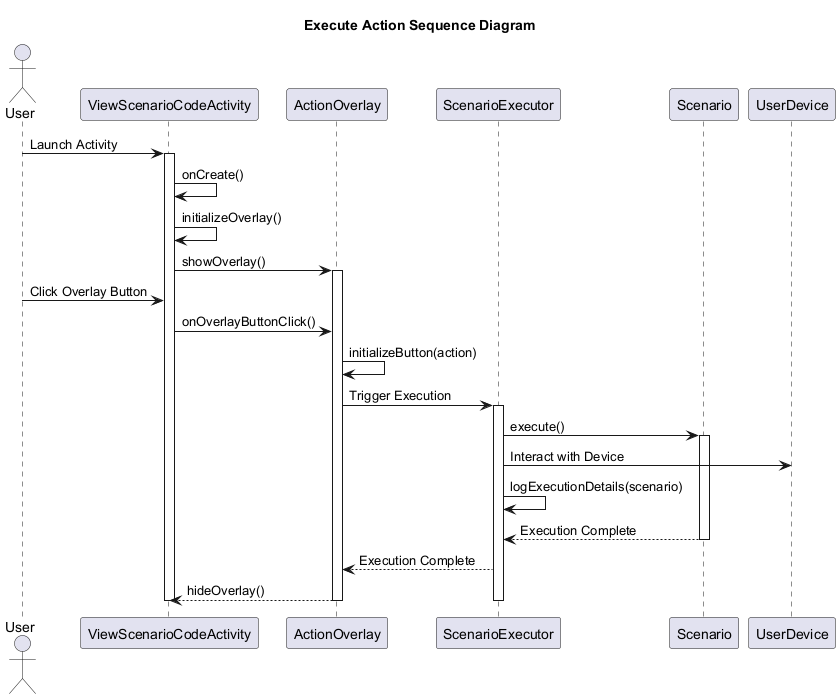

The diagram above was rendered by PlantUML. Its source (embedded in the PNG):
@startuml ExecuteActionSequenceDiagram

title Execute Action Sequence Diagram
actor User
participant ViewScenarioCodeActivity
participant ActionOverlay
participant ScenarioExecutor
participant Scenario
participant UserDevice

User -> ViewScenarioCodeActivity : Launch Activity
activate ViewScenarioCodeActivity

ViewScenarioCodeActivity -> ViewScenarioCodeActivity : onCreate()
ViewScenarioCodeActivity -> ViewScenarioCodeActivity : initializeOverlay()
ViewScenarioCodeActivity -> ActionOverlay : showOverlay()
activate ActionOverlay

User -> ViewScenarioCodeActivity : Click Overlay Button
ViewScenarioCodeActivity -> ActionOverlay : onOverlayButtonClick()
ActionOverlay -> ActionOverlay : initializeButton(action)
ActionOverlay -> ScenarioExecutor : Trigger Execution
activate ScenarioExecutor

ScenarioExecutor -> Scenario : execute()
activate Scenario

ScenarioExecutor -> UserDevice : Interact with Device
ScenarioExecutor -> ScenarioExecutor : logExecutionDetails(scenario)
Scenario --> ScenarioExecutor : Execution Complete
deactivate Scenario
ScenarioExecutor --> ActionOverlay : Execution Complete
ActionOverlay --> ViewScenarioCodeActivity : hideOverlay()
deactivate ScenarioExecutor
deactivate ActionOverlay
deactivate ViewScenarioCodeActivity

@enduml